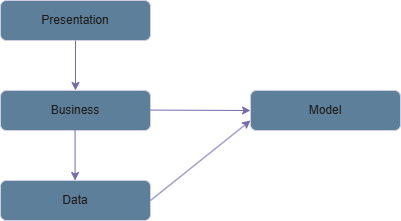

The diagram above was exported from draw.io. Its source (the exported page's mxGraphModel, read from the mxfile embedded in the PNG):
<mxGraphModel dx="655" dy="391" grid="1" gridSize="10" guides="1" tooltips="1" connect="1" arrows="1" fold="1" page="1" pageScale="1" pageWidth="850" pageHeight="1100" math="0" shadow="0">
  <root>
    <mxCell id="0" />
    <mxCell id="1" parent="0" />
    <mxCell id="bpYx0zo6DmU4y1ECPdfI-1" parent="1" style="rounded=1;whiteSpace=wrap;html=1;labelBackgroundColor=none;fillColor=#5D7F99;strokeColor=#D0CEE2;fontColor=#1A1A1A;" value="Presentation" vertex="1">
      <mxGeometry height="40" width="150" x="180" y="90" as="geometry" />
    </mxCell>
    <mxCell id="bpYx0zo6DmU4y1ECPdfI-3" parent="1" style="rounded=1;whiteSpace=wrap;html=1;labelBackgroundColor=none;fillColor=#5D7F99;strokeColor=#D0CEE2;fontColor=#1A1A1A;" value="Data" vertex="1">
      <mxGeometry height="40" width="150" x="180" y="270" as="geometry" />
    </mxCell>
    <mxCell id="bpYx0zo6DmU4y1ECPdfI-4" parent="1" style="rounded=1;whiteSpace=wrap;html=1;labelBackgroundColor=none;fillColor=#5D7F99;strokeColor=#D0CEE2;fontColor=#1A1A1A;" value="Model" vertex="1">
      <mxGeometry height="40" width="150" x="430" y="180" as="geometry" />
    </mxCell>
    <mxCell id="bpYx0zo6DmU4y1ECPdfI-5" parent="1" style="rounded=1;whiteSpace=wrap;html=1;labelBackgroundColor=none;fillColor=#5D7F99;strokeColor=#D0CEE2;fontColor=#1A1A1A;" value="Business" vertex="1">
      <mxGeometry height="40" width="150" x="180" y="180" as="geometry" />
    </mxCell>
    <mxCell id="bpYx0zo6DmU4y1ECPdfI-6" edge="1" parent="1" source="bpYx0zo6DmU4y1ECPdfI-1" style="endArrow=classic;html=1;rounded=0;strokeColor=#736CA8;fontColor=#1A1A1A;exitX=0.5;exitY=1;exitDx=0;exitDy=0;entryX=0.5;entryY=0;entryDx=0;entryDy=0;" target="bpYx0zo6DmU4y1ECPdfI-5" value="">
      <mxGeometry height="50" relative="1" width="50" as="geometry">
        <mxPoint x="380" y="270" as="sourcePoint" />
        <mxPoint x="430" y="220" as="targetPoint" />
      </mxGeometry>
    </mxCell>
    <mxCell id="bpYx0zo6DmU4y1ECPdfI-7" edge="1" parent="1" style="endArrow=classic;html=1;rounded=0;strokeColor=#736CA8;fontColor=#1A1A1A;exitX=0.5;exitY=1;exitDx=0;exitDy=0;entryX=0.5;entryY=0;entryDx=0;entryDy=0;" value="">
      <mxGeometry height="50" relative="1" width="50" as="geometry">
        <mxPoint x="254.57999999999998" y="220" as="sourcePoint" />
        <mxPoint x="254.57999999999998" y="270" as="targetPoint" />
      </mxGeometry>
    </mxCell>
    <mxCell id="bpYx0zo6DmU4y1ECPdfI-8" edge="1" parent="1" style="endArrow=classic;html=1;rounded=0;strokeColor=#736CA8;fontColor=#1A1A1A;exitX=0;exitY=0.5;exitDx=0;exitDy=0;" value="">
      <mxGeometry height="50" relative="1" width="50" as="geometry">
        <mxPoint x="330" y="199.58" as="sourcePoint" />
        <mxPoint x="430" y="200" as="targetPoint" />
      </mxGeometry>
    </mxCell>
    <mxCell id="bpYx0zo6DmU4y1ECPdfI-10" edge="1" parent="1" style="endArrow=classic;html=1;rounded=0;strokeColor=#736CA8;fontColor=#1A1A1A;exitX=0;exitY=0.5;exitDx=0;exitDy=0;entryX=0;entryY=0.75;entryDx=0;entryDy=0;" target="bpYx0zo6DmU4y1ECPdfI-4" value="">
      <mxGeometry height="50" relative="1" width="50" as="geometry">
        <mxPoint x="330" y="290" as="sourcePoint" />
        <mxPoint x="420" y="200" as="targetPoint" />
      </mxGeometry>
    </mxCell>
  </root>
</mxGraphModel>